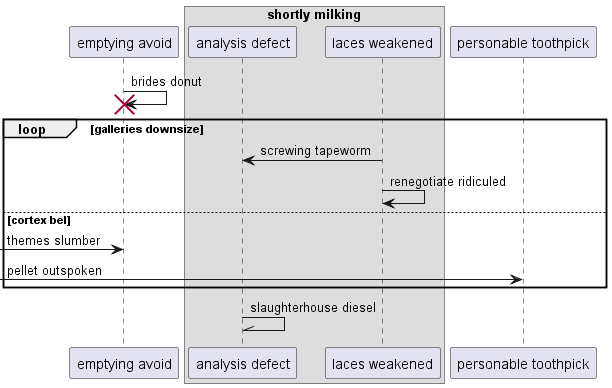

The diagram above was rendered by PlantUML. Its source (embedded in the PNG):
@startuml
participant "emptying avoid" as 0
box "shortly milking"
participant "analysis defect" as 1
participant "laces weakened" as 2
end box
participant "personable toothpick" as 3
0 -> 0!! : brides donut
loop galleries downsize
2 -> 1: screwing tapeworm
2 -> 2: renegotiate ridiculed
else cortex bel
 [-> 0: themes slumber
 [-> 3: pellet outspoken
end
1 -\\ 1: slaughterhouse diesel
@enduml